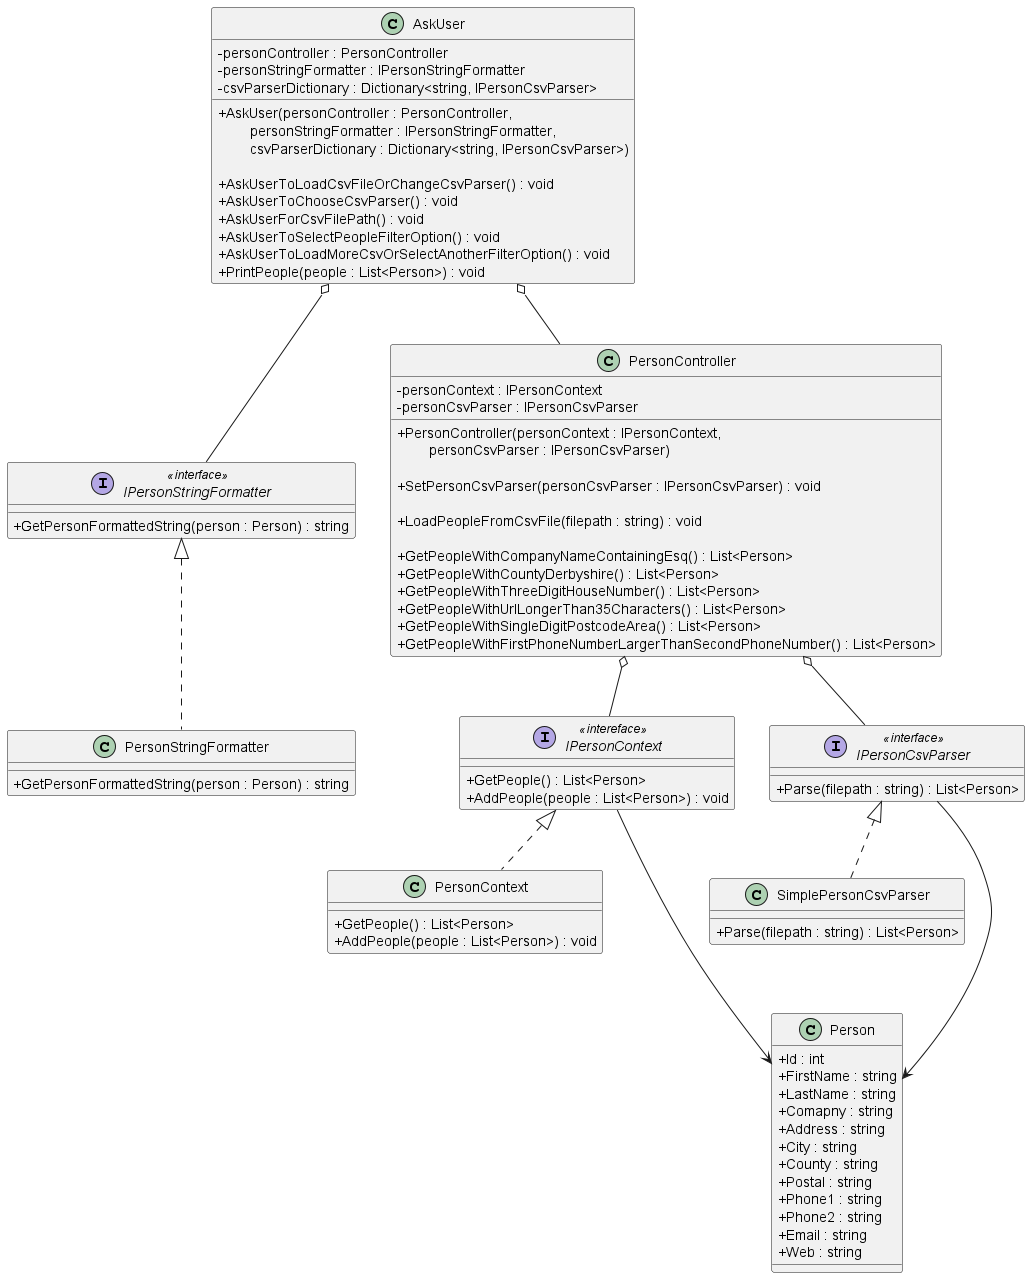

The diagram above was rendered by PlantUML. Its source (embedded in the PNG):
@startuml "PersonApp"
skinparam ClassAttributeIconSize 0

class AskUser {
    - personController : PersonController
    - personStringFormatter : IPersonStringFormatter
    - csvParserDictionary : Dictionary<string, IPersonCsvParser>

    + AskUser(personController : PersonController,\n        personStringFormatter : IPersonStringFormatter,\n        csvParserDictionary : Dictionary<string, IPersonCsvParser>)

    + AskUserToLoadCsvFileOrChangeCsvParser() : void
    + AskUserToChooseCsvParser() : void
    + AskUserForCsvFilePath() : void
    + AskUserToSelectPeopleFilterOption() : void
    + AskUserToLoadMoreCsvOrSelectAnotherFilterOption() : void
    + PrintPeople(people : List<Person>) : void
}

interface IPersonStringFormatter <<interface>> {
    + GetPersonFormattedString(person : Person) : string
}

class PersonStringFormatter {
    + GetPersonFormattedString(person : Person) : string
}

class PersonController {
    - personContext : IPersonContext
    - personCsvParser : IPersonCsvParser

    + PersonController(personContext : IPersonContext, \n        personCsvParser : IPersonCsvParser)

    + SetPersonCsvParser(personCsvParser : IPersonCsvParser) : void

    + LoadPeopleFromCsvFile(filepath : string) : void

    + GetPeopleWithCompanyNameContainingEsq() : List<Person>
    + GetPeopleWithCountyDerbyshire() : List<Person>
    + GetPeopleWithThreeDigitHouseNumber() : List<Person>
    + GetPeopleWithUrlLongerThan35Characters() : List<Person>
    + GetPeopleWithSingleDigitPostcodeArea() : List<Person>
    + GetPeopleWithFirstPhoneNumberLargerThanSecondPhoneNumber() : List<Person>
}

interface IPersonContext <<intereface>> {
    + GetPeople() : List<Person>
    + AddPeople(people : List<Person>) : void
}

class PersonContext {
    + GetPeople() : List<Person>
    + AddPeople(people : List<Person>) : void
}

interface IPersonCsvParser <<interface>> {
    + Parse(filepath : string) : List<Person>
}

class SimplePersonCsvParser {
    + Parse(filepath : string) : List<Person>
}

class Person {
    + Id : int
    + FirstName : string
    + LastName : string
    + Comapny : string
    + Address : string
    + City : string
    + County : string
    + Postal : string
    + Phone1 : string
    + Phone2 : string
    + Email : string
    + Web : string
}

AskUser o-- PersonController
AskUser o-- IPersonStringFormatter

IPersonStringFormatter <|.. PersonStringFormatter

PersonController o-- IPersonContext
PersonController o-- IPersonCsvParser

IPersonContext <|.. PersonContext
IPersonContext ---> Person

IPersonCsvParser <|.. SimplePersonCsvParser
IPersonCsvParser ---> Person

@enduml